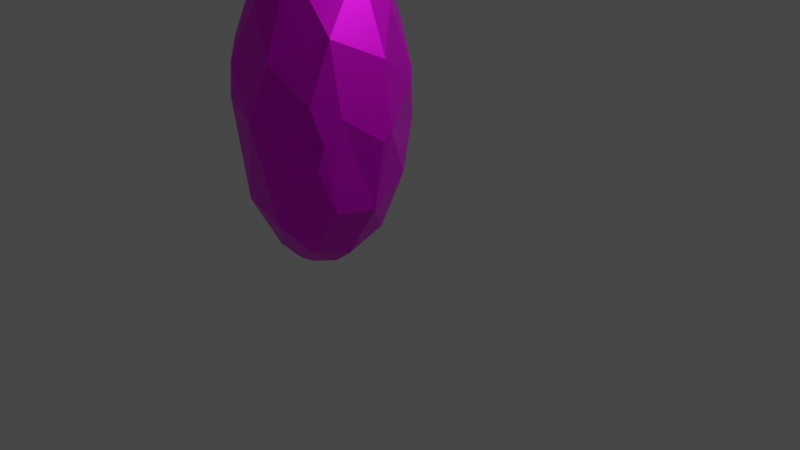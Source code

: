 # Source: purple_gem_.blend  (saved by Blender 3.3.6; exported with 4.5.12 LTS)
import bpy
from mathutils import Matrix  # noqa: F401  (used for matrix-valued properties, if any)

bpy.ops.wm.read_factory_settings(use_empty=True)
scene = bpy.context.scene
scene.name = 'Scene'

# ---- collections
col_collection = bpy.data.collections.new('Collection'); scene.collection.children.link(col_collection)

# ---- images (referenced by path relative to the original .blend; pixels are not part of the script)
import os
ASSET_DIR = os.environ.get("B2B_ASSET_DIR", "")  # directory of the original .blend (textures are referenced by path, not embedded)
HERE = os.path.dirname(os.path.abspath(__file__))  # packed textures are extracted next to this script under _unpacked/

def load_image(name, relpath, width, height, colorspace="sRGB"):
    """Load a texture the original file referenced (path relative to the .blend, or extracted next to this script)."""
    p = next((c for c in (os.path.join(HERE, relpath), os.path.join(ASSET_DIR, relpath)) if relpath and os.path.exists(c)), "")
    if p:
        img = bpy.data.images.load(p, check_existing=True)
        img.name = name
    else:  # same state as the original file: an image datablock whose file is absent (Cycles renders it pink)
        img = bpy.data.images.new(name, width, height)
        img.source = "FILE"
        img.filepath = "//" + (relpath or name)
    img.colorspace_settings.name = colorspace
    return img
img_material_001_base_color = load_image('Material.001 Base Color', 'textures/purplegem.png', 1024, 1024, 'sRGB')

# ---- materials (node trees are filled in below, after node groups)
mat_material = bpy.data.materials.new('Material')
mat_material.alpha_threshold = 0.0
mat_material.use_transparent_shadow = False
mat_material.line_color = (0.0, 0.0, 0.0, 1.0)
mat_material_001 = bpy.data.materials.new('Material.001')
mat_material_001.use_transparent_shadow = False

# ---- material node trees
mat_material.use_nodes = True; mat_material.node_tree.nodes.clear()
_N = mat_material.node_tree.nodes; _L = mat_material.node_tree.links
n0 = _N.new('ShaderNodeOutputMaterial'); n0.name = 'Material Output'; n0.location = (300, 300)
n1 = _N.new('ShaderNodeBsdfPrincipled'); n1.name = 'Principled BSDF'; n1.location = (10, 300)
n1.distribution = 'GGX'
n1.subsurface_method = 'RANDOM_WALK_SKIN'
n1.inputs[2].default_value = 0.4
n1.inputs[3].default_value = 1.45
n1.inputs[27].default_value = (0.0, 0.0, 0.0, 1.0)
n1.inputs[28].default_value = 1.0
_L.new(n1.outputs[0], n0.inputs[0])
n0.is_active_output = True
mat_material_001.use_nodes = True; mat_material_001.node_tree.nodes.clear()
_N = mat_material_001.node_tree.nodes; _L = mat_material_001.node_tree.links
n0 = _N.new('ShaderNodeOutputMaterial'); n0.name = 'Material Output'; n0.location = (300, 300)
n1 = _N.new('ShaderNodeTexImage'); n1.name = 'Image Texture'; n1.location = (-280, 280)
n1.image = img_material_001_base_color
n2 = _N.new('ShaderNodeBsdfPrincipled'); n2.name = 'Principled BSDF'; n2.location = (11, 259)
n2.width = 294
n2.distribution = 'GGX'
n2.subsurface_method = 'RANDOM_WALK_SKIN'
n2.inputs[1].default_value = 0.8704
n2.inputs[2].default_value = 0.384
n2.inputs[3].default_value = 1.45
n2.inputs[13].default_value = 1.0
n2.inputs[20].default_value = 0.0
n2.inputs[27].default_value = (0.0, 0.0, 0.0, 1.0)
n2.inputs[28].default_value = 1.0
n3 = _N.new('ShaderNodeMix'); n3.name = 'Mix'; n3.location = (-259, 139)
n3.data_type = 'RGBA'
n3.inputs[0].default_value = 0.8704
n3.inputs[7].default_value = (1.0, 1.0, 1.0, 1.0)
n4 = _N.new('ShaderNodeMix'); n4.name = 'Mix.001'; n4.location = (-159, 139)
n4.data_type = 'RGBA'
n4.inputs[0].default_value = 0.4591
n4.inputs[6].default_value = (1.0, 1.0, 1.0, 1.0)
_L.new(n2.outputs[0], n0.inputs[0])
_L.new(n1.outputs[0], n2.inputs[0])
_L.new(n1.outputs[0], n3.inputs[6])
_L.new(n3.outputs[2], n4.inputs[7])
_L.new(n4.outputs[2], n2.inputs[14])
n0.is_active_output = True

# ---- world
world_world = bpy.data.worlds.new('World'); scene.world = world_world
world_world.use_nodes = True; world_world.node_tree.nodes.clear()
_N = world_world.node_tree.nodes; _L = world_world.node_tree.links
n0 = _N.new('ShaderNodeOutputWorld'); n0.name = 'World Output'; n0.location = (300, 300)
n1 = _N.new('ShaderNodeBackground'); n1.name = 'Background'; n1.location = (10, 300)
n1.inputs[0].default_value = (0.05088, 0.05088, 0.05088, 1.0)
_L.new(n1.outputs[0], n0.inputs[0])
n0.is_active_output = True
world_world.color = (0.05088, 0.05088, 0.05088)
world_world.use_sun_shadow = False
world_world.sun_shadow_jitter_overblur = 0.0

# ---- cameras
cam_camera = bpy.data.cameras.new('Camera')
cam_camera.clip_end = 100.0
cam_camera.ortho_scale = 7.314

# ---- lights
light_light = bpy.data.lights.new('Light', 'POINT')
light_light.transmission_factor = 0.0
light_light.energy = 1000.0
light_light.shadow_soft_size = 0.1
light_light.shadow_maximum_resolution = 0.006
light_light.use_absolute_resolution = True

# ---- meshes
me_cube = bpy.data.meshes.new('Cube')
me_cube.from_pydata([(1.475, 0.895, -0.7914), (0.558, 0.1618, -0.2201), (0.5085, -0.4284, 0.411), (0.09168, -0.9054, -0.4719), (-0.2311, 0.5304, 0.383), (-0.4957, 0.4172, -0.4599), (-0.6874, -0.3957, 0.45), (-0.3829, -1.329, -0.8435)], [], [(0, 4, 6, 2), (3, 2, 6, 7), (7, 6, 4, 5), (5, 1, 3, 7), (1, 0, 2, 3), (5, 4, 0, 1)])
_uv = me_cube.uv_layers.new(name='UVMap')
_uv.uv.foreach_set('vector', [0.625, 0.5, 0.875, 0.5, 0.875, 0.75, 0.625, 0.75, 0.375, 0.75, 0.625, 0.75, 0.625, 1.0, 0.375, 1.0, 0.375, 0.0, 0.625, 0.0, 0.625, 0.25, 0.375, 0.25, 0.125, 0.5, 0.375, 0.5, 0.375, 0.75, 0.125, 0.75, 0.375, 0.5, 0.625, 0.5, 0.625, 0.75, 0.375, 0.75, 0.375, 0.25, 0.625, 0.25, 0.625, 0.5, 0.375, 0.5])
_ca = me_cube.color_attributes.new('Color', 'FLOAT_COLOR', 'POINT')
_ca.data.foreach_set('color', [0.1403, 0.0006262, 1.0, 1.0, 0.1398, 3.944e-05, 1.0, 1.0, 0.1398, 3.588e-05, 1.0, 1.0, 0.1398, 4.698e-05, 1.0, 1.0, 0.1398, 1.332e-05, 1.0, 1.0, 0.1398, 6.941e-05, 1.0, 1.0, 0.1401, 0.0003719, 1.0, 1.0, 0.1404, 0.0006778, 1.0, 1.0])
me_cube.materials.append(mat_material)
me_cube.use_mirror_vertex_groups = False
me_cube.update()
me_icosphere = bpy.data.meshes.new('Icosphere')
me_icosphere.from_pydata([(0.02613, -0.04501, -0.8723), (0.6819, -0.5172, -0.4037), (-0.2273, -0.8206, -0.4067), (-0.7519, -0.034, -0.3799), (-0.2214, 0.67, -0.3761), (0.6493, 0.4129, -0.3863), (0.2846, -0.8367, 0.4356), (-0.6235, -0.5182, 0.4138), (-0.6209, 0.4212, 0.3897), (0.2648, 0.6921, 0.3931), (0.8393, -0.03516, 0.4172), (0.02975, -0.0394, 0.9614), (-0.1214, -0.4979, -0.7578), (0.4065, -0.3204, -0.7627), (0.2613, -0.789, -0.484), (0.7766, -0.03391, -0.4596), (0.398, 0.2303, -0.737), (-0.4347, -0.04342, -0.7282), (-0.5788, -0.4892, -0.4612), (-0.1175, 0.384, -0.7195), (-0.5766, 0.3881, -0.4392), (0.2495, 0.6411, -0.4498), (0.8884, -0.3118, 0.009648), (0.86, 0.2325, 0.002091), (0.02022, -0.9683, 0.0007203), (0.5698, -0.7906, 0.00704), (-0.807, -0.3094, 0.002917), (-0.5016, -0.7786, 0.0003602), (-0.4978, 0.6448, -0.003261), (-0.807, 0.2374, -0.0001023), (0.5311, 0.6449, -0.007347), (0.01672, 0.7988, -0.006255), (0.6704, -0.5001, 0.5106), (-0.2176, -0.7918, 0.5004), (-0.7322, -0.03555, 0.4742), (-0.216, 0.6587, 0.4621), (0.6404, 0.3995, 0.4752), (0.1819, -0.5076, 0.8306), (0.517, -0.0372, 0.8157), (-0.3631, -0.3257, 0.8069), (-0.3611, 0.2372, 0.7845), (0.1739, 0.4091, 0.7927)], [], [(0, 13, 12), (1, 13, 15), (0, 12, 17), (0, 17, 19), (0, 19, 16), (1, 15, 22), (2, 14, 24), (3, 18, 26), (4, 20, 28), (5, 21, 30), (1, 22, 25), (2, 24, 27), (3, 26, 29), (4, 28, 31), (5, 30, 23), (6, 32, 37), (7, 33, 39), (8, 34, 40), (9, 35, 41), (10, 36, 38), (38, 41, 11), (38, 36, 41), (36, 9, 41), (41, 40, 11), (41, 35, 40), (35, 8, 40), (40, 39, 11), (40, 34, 39), (34, 7, 39), (39, 37, 11), (39, 33, 37), (33, 6, 37), (37, 38, 11), (37, 32, 38), (32, 10, 38), (23, 36, 10), (23, 30, 36), (30, 9, 36), (31, 35, 9), (31, 28, 35), (28, 8, 35), (29, 34, 8), (29, 26, 34), (26, 7, 34), (27, 33, 7), (27, 24, 33), (24, 6, 33), (25, 32, 6), (25, 22, 32), (22, 10, 32), (30, 31, 9), (30, 21, 31), (21, 4, 31), (28, 29, 8), (28, 20, 29), (20, 3, 29), (26, 27, 7), (26, 18, 27), (18, 2, 27), (24, 25, 6), (24, 14, 25), (14, 1, 25), (22, 23, 10), (22, 15, 23), (15, 5, 23), (16, 21, 5), (16, 19, 21), (19, 4, 21), (19, 20, 4), (19, 17, 20), (17, 3, 20), (17, 18, 3), (17, 12, 18), (12, 2, 18), (15, 16, 5), (15, 13, 16), (13, 0, 16), (12, 14, 2), (12, 13, 14), (13, 1, 14)])
_uv = me_icosphere.uv_layers.new(name='UVMap')
_uv.uv.foreach_set('vector', [0.1818, 0.0, 0.2273, 0.07873, 0.1364, 0.07873, 0.2727, 0.1575, 0.3182, 0.07873, 0.3636, 0.1575, 0.9091, 0.0, 0.9545, 0.07873, 0.8636, 0.07873, 0.7273, 0.0, 0.7727, 0.07873, 0.6818, 0.07873, 0.5455, 0.0, 0.5909, 0.07873, 0.5, 0.07873, 0.2727, 0.1575, 0.3636, 0.1575, 0.3182, 0.2362, 0.09091, 0.1575, 0.1818, 0.1575, 0.1364, 0.2362, 0.8182, 0.1575, 0.9091, 0.1575, 0.8636, 0.2362, 0.6364, 0.1575, 0.7273, 0.1575, 0.6818, 0.2362, 0.4545, 0.1575, 0.5455, 0.1575, 0.5, 0.2362, 0.2727, 0.1575, 0.3182, 0.2362, 0.2273, 0.2362, 0.09091, 0.1575, 0.1364, 0.2362, 0.04546, 0.2362, 0.8182, 0.1575, 0.8636, 0.2362, 0.7727, 0.2362, 0.6364, 0.1575, 0.6818, 0.2362, 0.5909, 0.2362, 0.4545, 0.1575, 0.5, 0.2362, 0.4091, 0.2362, 0.1818, 0.3149, 0.2727, 0.3149, 0.2273, 0.3937, 0.0, 0.3149, 0.09091, 0.3149, 0.04546, 0.3937, 0.7273, 0.3149, 0.8182, 0.3149, 0.7727, 0.3937, 0.5455, 0.3149, 0.6364, 0.3149, 0.5909, 0.3937, 0.3636, 0.3149, 0.4545, 0.3149, 0.4091, 0.3937, 0.4091, 0.3937, 0.5, 0.3937, 0.4545, 0.4724, 0.4091, 0.3937, 0.4545, 0.3149, 0.5, 0.3937, 0.4545, 0.3149, 0.5455, 0.3149, 0.5, 0.3937, 0.5909, 0.3937, 0.6818, 0.3937, 0.6364, 0.4724, 0.5909, 0.3937, 0.6364, 0.3149, 0.6818, 0.3937, 0.6364, 0.3149, 0.7273, 0.3149, 0.6818, 0.3937, 0.7727, 0.3937, 0.8636, 0.3937, 0.8182, 0.4724, 0.7727, 0.3937, 0.8182, 0.3149, 0.8636, 0.3937, 0.8182, 0.3149, 0.9091, 0.3149, 0.8636, 0.3937, 0.04546, 0.3937, 0.1364, 0.3937, 0.09091, 0.4724, 0.04546, 0.3937, 0.09091, 0.3149, 0.1364, 0.3937, 0.09091, 0.3149, 0.1818, 0.3149, 0.1364, 0.3937, 0.2273, 0.3937, 0.3182, 0.3937, 0.2727, 0.4724, 0.2273, 0.3937, 0.2727, 0.3149, 0.3182, 0.3937, 0.2727, 0.3149, 0.3636, 0.3149, 0.3182, 0.3937, 0.4091, 0.2362, 0.4545, 0.3149, 0.3636, 0.3149, 0.4091, 0.2362, 0.5, 0.2362, 0.4545, 0.3149, 0.5, 0.2362, 0.5455, 0.3149, 0.4545, 0.3149, 0.5909, 0.2362, 0.6364, 0.3149, 0.5455, 0.3149, 0.5909, 0.2362, 0.6818, 0.2362, 0.6364, 0.3149, 0.6818, 0.2362, 0.7273, 0.3149, 0.6364, 0.3149, 0.7727, 0.2362, 0.8182, 0.3149, 0.7273, 0.3149, 0.7727, 0.2362, 0.8636, 0.2362, 0.8182, 0.3149, 0.8636, 0.2362, 0.9091, 0.3149, 0.8182, 0.3149, 0.04546, 0.2362, 0.09091, 0.3149, 0.0, 0.3149, 0.04546, 0.2362, 0.1364, 0.2362, 0.09091, 0.3149, 0.1364, 0.2362, 0.1818, 0.3149, 0.09091, 0.3149, 0.2273, 0.2362, 0.2727, 0.3149, 0.1818, 0.3149, 0.2273, 0.2362, 0.3182, 0.2362, 0.2727, 0.3149, 0.3182, 0.2362, 0.3636, 0.3149, 0.2727, 0.3149, 0.5, 0.2362, 0.5909, 0.2362, 0.5455, 0.3149, 0.5, 0.2362, 0.5455, 0.1575, 0.5909, 0.2362, 0.5455, 0.1575, 0.6364, 0.1575, 0.5909, 0.2362, 0.6818, 0.2362, 0.7727, 0.2362, 0.7273, 0.3149, 0.6818, 0.2362, 0.7273, 0.1575, 0.7727, 0.2362, 0.7273, 0.1575, 0.8182, 0.1575, 0.7727, 0.2362, 0.8636, 0.2362, 0.9545, 0.2362, 0.9091, 0.3149, 0.8636, 0.2362, 0.9091, 0.1575, 0.9545, 0.2362, 0.9091, 0.1575, 1.0, 0.1575, 0.9545, 0.2362, 0.1364, 0.2362, 0.2273, 0.2362, 0.1818, 0.3149, 0.1364, 0.2362, 0.1818, 0.1575, 0.2273, 0.2362, 0.1818, 0.1575, 0.2727, 0.1575, 0.2273, 0.2362, 0.3182, 0.2362, 0.4091, 0.2362, 0.3636, 0.3149, 0.3182, 0.2362, 0.3636, 0.1575, 0.4091, 0.2362, 0.3636, 0.1575, 0.4545, 0.1575, 0.4091, 0.2362, 0.5, 0.07873, 0.5455, 0.1575, 0.4545, 0.1575, 0.5, 0.07873, 0.5909, 0.07873, 0.5455, 0.1575, 0.5909, 0.07873, 0.6364, 0.1575, 0.5455, 0.1575, 0.6818, 0.07873, 0.7273, 0.1575, 0.6364, 0.1575, 0.6818, 0.07873, 0.7727, 0.07873, 0.7273, 0.1575, 0.7727, 0.07873, 0.8182, 0.1575, 0.7273, 0.1575, 0.8636, 0.07873, 0.9091, 0.1575, 0.8182, 0.1575, 0.8636, 0.07873, 0.9545, 0.07873, 0.9091, 0.1575, 0.9545, 0.07873, 1.0, 0.1575, 0.9091, 0.1575, 0.3636, 0.1575, 0.4091, 0.07873, 0.4545, 0.1575, 0.3636, 0.1575, 0.3182, 0.07873, 0.4091, 0.07873, 0.3182, 0.07873, 0.3636, 0.0, 0.4091, 0.07873, 0.1364, 0.07873, 0.1818, 0.1575, 0.09091, 0.1575, 0.1364, 0.07873, 0.2273, 0.07873, 0.1818, 0.1575, 0.2273, 0.07873, 0.2727, 0.1575, 0.1818, 0.1575])
_ca = me_icosphere.color_attributes.new('Color', 'FLOAT_COLOR', 'POINT')
_ca.data.foreach_set('color', [0.1398, 0.0, 1.0, 1.0, 0.1398, 0.0, 1.0, 1.0, 0.1398, 7.619e-07, 1.0, 1.0, 0.1398, 0.0, 1.0, 1.0, 0.1398, 1.946e-06, 1.0, 1.0, 0.1398, 5.242e-06, 1.0, 1.0, 0.1398, 4.379e-07, 1.0, 1.0, 0.1398, 7.774e-07, 1.0, 1.0, 0.1398, 0.0, 1.0, 1.0, 0.1398, 4.806e-06, 1.0, 1.0, 0.1398, 0.0, 1.0, 1.0, 0.1398, 0.0, 1.0, 1.0, 0.1398, 0.0, 1.0, 1.0, 0.1398, 0.0, 1.0, 1.0, 0.1398, 0.0, 1.0, 1.0, 0.1398, 0.0, 1.0, 1.0, 0.1398, 1.28e-06, 1.0, 1.0, 0.1398, 0.0, 1.0, 1.0, 0.1398, 1.665e-07, 1.0, 1.0, 0.1398, 0.0, 1.0, 1.0, 0.1398, 0.0, 1.0, 1.0, 0.1398, 1.204e-05, 1.0, 1.0, 0.1398, 0.0, 1.0, 1.0, 0.1398, 5.8e-07, 1.0, 1.0, 0.1398, 1.598e-06, 1.0, 1.0, 0.1398, 0.0, 1.0, 1.0, 0.1398, 3.179e-07, 1.0, 1.0, 0.1398, 2.259e-06, 1.0, 1.0, 0.1398, 0.0, 1.0, 1.0, 0.1398, 0.0, 1.0, 1.0, 0.1398, 7.119e-06, 1.0, 1.0, 0.1398, 8.608e-06, 1.0, 1.0, 0.1398, 0.0, 1.0, 1.0, 0.1398, 2.441e-06, 1.0, 1.0, 0.1398, 0.0, 1.0, 1.0, 0.1398, 4.305e-07, 1.0, 1.0, 0.1398, 4.862e-07, 1.0, 1.0, 0.1398, 0.0, 1.0, 1.0, 0.1398, 0.0, 1.0, 1.0, 0.1398, 0.0, 1.0, 1.0, 0.1398, 0.0, 1.0, 1.0, 0.1398, 0.0, 1.0, 1.0])
me_icosphere.materials.append(mat_material_001)
me_icosphere.update()
me_cube_001 = bpy.data.meshes.new('Cube.001')
me_cube_001.from_pydata([(-0.4675, -0.02242, -0.0278), (-0.4813, -0.116, 0.2231), (-0.6817, 0.288, -0.17), (-0.8088, 0.3506, 0.3006), (0.1097, -0.1191, -0.08559), (0.4931, -0.2305, 0.2352), (0.0004363, 0.1784, -0.06236), (0.3355, 0.2137, 0.211)], [], [(0, 1, 3, 2), (2, 3, 7, 6), (6, 7, 5, 4), (4, 5, 1, 0), (2, 6, 4, 0), (7, 3, 1, 5)])
_uv = me_cube_001.uv_layers.new(name='UVMap')
_uv.uv.foreach_set('vector', [0.375, 0.0, 0.625, 0.0, 0.625, 0.25, 0.375, 0.25, 0.375, 0.25, 0.625, 0.25, 0.625, 0.5, 0.375, 0.5, 0.375, 0.5, 0.625, 0.5, 0.625, 0.75, 0.375, 0.75, 0.375, 0.75, 0.625, 0.75, 0.625, 1.0, 0.375, 1.0, 0.125, 0.5, 0.375, 0.5, 0.375, 0.75, 0.125, 0.75, 0.625, 0.5, 0.875, 0.5, 0.875, 0.75, 0.625, 0.75])
_ca = me_cube_001.color_attributes.new('Color', 'FLOAT_COLOR', 'POINT')
_ca.data.foreach_set('color', [0.1399, 0.0001044, 1.0, 1.0, 0.1399, 0.0001114, 1.0, 1.0, 0.1399, 0.0001782, 1.0, 1.0, 0.1407, 0.001017, 1.0, 1.0, 0.1399, 0.0001044, 1.0, 1.0, 0.1399, 0.0001893, 1.0, 1.0, 0.1399, 0.0001044, 1.0, 1.0, 0.1399, 0.0001206, 1.0, 1.0])
me_cube_001.update()

# ---- objects
ob_cube = bpy.data.objects.new('Cube', me_cube)
ob_light = bpy.data.objects.new('Light', light_light)
ob_camera = bpy.data.objects.new('Camera', cam_camera)
ob_icosphere = bpy.data.objects.new('Icosphere', me_icosphere)
ob_cube_001 = bpy.data.objects.new('Cube.001', me_cube_001)

# ---- transforms, parenting, visibility, modifiers, constraints
ob_cube.location = (5.625, 11.42, 3.853)
ob_cube.scale = (0.9909, 1.0, 0.5284)
ob_cube.lock_rotations_4d = False
ob_cube.empty_display_type = 'ARROWS'
ob_cube.lineart.crease_threshold = 0.0
ob_light.location = (4.076, 1.005, 5.904)
ob_light.rotation_euler = (0.6503, 0.05522, 1.866)
ob_light.lock_rotations_4d = False
ob_light.empty_display_type = 'ARROWS'
ob_light.color = (0.0, 0.0, 0.0, 0.0)
ob_light.lineart.crease_threshold = 0.0
ob_camera.location = (7.359, -6.926, 4.958)
ob_camera.rotation_euler = (1.109, 0.0, 0.8149)
ob_camera.lock_rotations_4d = False
ob_camera.empty_display_type = 'ARROWS'
ob_camera.color = (0.0, 0.0, 0.0, 0.0)
ob_camera.display_type = 'WIRE'
ob_camera.lineart.crease_threshold = 0.0
ob_icosphere.location = (-0.007849, -0.8909, 1.411)
ob_icosphere.scale = (1.0, 1.0, 1.769)
_m = ob_icosphere.modifiers.new('Decimate', 'DECIMATE')
_m.ratio = 0.6939
_m = ob_icosphere.modifiers.new('Bevel', 'BEVEL')
_m.width = 1.72
_m.width_pct = 1.72
ob_cube_001.location = (6.686, 10.06, 3.446)
ob_cube_001.rotation_euler = (0.2184, -1.087, 0.204)

# ---- collection membership
col_collection.objects.link(ob_cube)
col_collection.objects.link(ob_light)
col_collection.objects.link(ob_camera)
col_collection.objects.link(ob_icosphere)
col_collection.objects.link(ob_cube_001)

# ---- scene / render settings (as saved in the file)
scene.camera = ob_camera
scene.frame_start = 1; scene.frame_end = 250; scene.frame_set(1)
scene.render.engine = 'BLENDER_EEVEE_NEXT'
scene.cycles.sampling_pattern = 'TABULATED_SOBOL'
scene.cycles.use_light_tree = False
scene.view_settings.view_transform = 'Filmic'
bpy.context.view_layer.update()
